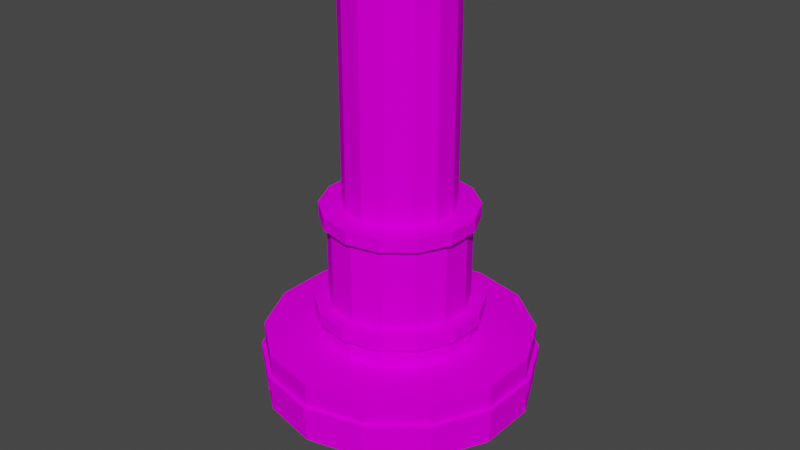 # Source: Press2.blend  (saved by Blender 3.3.6; exported with 4.5.12 LTS)
import bpy
from mathutils import Matrix  # noqa: F401  (used for matrix-valued properties, if any)

bpy.ops.wm.read_factory_settings(use_empty=True)
scene = bpy.context.scene
scene.name = 'Scene'

# ---- collections
col_collection = bpy.data.collections.new('Collection'); scene.collection.children.link(col_collection)

# ---- images (referenced by path relative to the original .blend; pixels are not part of the script)
import os
ASSET_DIR = os.environ.get("B2B_ASSET_DIR", "")  # directory of the original .blend (textures are referenced by path, not embedded)
HERE = os.path.dirname(os.path.abspath(__file__))  # packed textures are extracted next to this script under _unpacked/

def load_image(name, relpath, width, height, colorspace="sRGB"):
    """Load a texture the original file referenced (path relative to the .blend, or extracted next to this script)."""
    p = next((c for c in (os.path.join(HERE, relpath), os.path.join(ASSET_DIR, relpath)) if relpath and os.path.exists(c)), "")
    if p:
        img = bpy.data.images.load(p, check_existing=True)
        img.name = name
    else:  # same state as the original file: an image datablock whose file is absent (Cycles renders it pink)
        img = bpy.data.images.new(name, width, height)
        img.source = "FILE"
        img.filepath = "//" + (relpath or name)
    img.colorspace_settings.name = colorspace
    return img
img_png_002 = load_image('палитра.png.002', 'палитра.png', 1024, 1024, 'sRGB')

# ---- materials (node trees are filled in below, after node groups)
mat_default_002 = bpy.data.materials.new('Default.002')
mat_default_002.alpha_threshold = 0.0
mat_default_002.use_backface_culling = True
mat_default_002.use_transparent_shadow = False
mat_default_002.roughness = 0.5
mat_default_002.line_color = (0.0, 0.0, 0.0, 1.0)

# ---- material node trees
mat_default_002.use_nodes = True; mat_default_002.node_tree.nodes.clear()
_N = mat_default_002.node_tree.nodes; _L = mat_default_002.node_tree.links
n0 = _N.new('ShaderNodeOutputMaterial'); n0.name = 'Material Output'; n0.location = (300, 300)
n1 = _N.new('ShaderNodeBsdfPrincipled'); n1.name = 'Principled BSDF'; n1.location = (10, 300)
n1.distribution = 'GGX'
n1.subsurface_method = 'BURLEY'
n1.inputs[2].default_value = 1.0
n1.inputs[3].default_value = 1.45
n1.inputs[11].default_value = 1.01
n1.inputs[13].default_value = 0.0
n1.inputs[20].default_value = 0.0
n1.inputs[27].default_value = (0.0, 0.0, 0.0, 1.0)
n1.inputs[28].default_value = 1.0
n2 = _N.new('ShaderNodeTexImage'); n2.name = 'Image Texture'; n2.location = (-280, 280)
n2.image = img_png_002
n2.interpolation = 'Closest'
_L.new(n1.outputs[0], n0.inputs[0])
_L.new(n2.outputs[0], n1.inputs[0])
n0.is_active_output = True

# ---- world
world_world = bpy.data.worlds.new('World'); scene.world = world_world
world_world.use_nodes = True; world_world.node_tree.nodes.clear()
_N = world_world.node_tree.nodes; _L = world_world.node_tree.links
n0 = _N.new('ShaderNodeOutputWorld'); n0.name = 'World Output'; n0.location = (300, 300)
n1 = _N.new('ShaderNodeBackground'); n1.name = 'Background'; n1.location = (10, 300)
n1.inputs[0].default_value = (0.05088, 0.05088, 0.05088, 1.0)
_L.new(n1.outputs[0], n0.inputs[0])
n0.is_active_output = True
world_world.color = (0.05088, 0.05088, 0.05088)
world_world.use_sun_shadow = False
world_world.sun_shadow_jitter_overblur = 0.0

# ---- meshes
me_circle_002 = bpy.data.meshes.new('Circle.002')
me_circle_002.from_pydata([(-0.4393, 0.9172, 1.009), (-0.005376, 1.016, 1.009), (-0.7872, 0.6398, 1.009), (-0.9803, 0.2388, 1.009), (-0.9803, -0.2063, 1.009), (-0.7872, -0.6072, 1.009), (-0.4393, -0.8847, 1.009), (-0.005376, -0.9837, 1.009), (0.4285, -0.8847, 1.009), (0.7765, -0.6072, 1.009), (0.9696, -0.2063, 1.009), (0.9696, 0.2388, 1.009), (0.7765, 0.6398, 1.009), (0.4285, 0.9172, 1.009), (-0.4475, 0.9343, 1.009), (-0.005376, 1.035, 1.009), (-0.802, 0.6516, 1.009), (-0.9988, 0.243, 1.009), (-0.9988, -0.2105, 1.009), (-0.802, -0.6191, 1.009), (-0.4475, -0.9018, 1.009), (-0.005376, -1.003, 1.009), (0.4367, -0.9018, 1.009), (0.7913, -0.6191, 1.009), (0.988, -0.2105, 1.009), (0.988, 0.243, 1.009), (0.7913, 0.6516, 1.009), (0.4367, 0.9343, 1.009), (-0.4358, 0.91, 1.108), (-0.005376, 1.008, 1.108), (-0.7809, 0.6347, 1.108), (-0.9725, 0.237, 1.108), (-0.9725, -0.2045, 1.108), (-0.7809, -0.6022, 1.108), (-0.4358, -0.8774, 1.108), (-0.005376, -0.9757, 1.108), (0.425, -0.8774, 1.108), (0.7702, -0.6022, 1.108), (0.9617, -0.2045, 1.108), (0.9617, 0.237, 1.108), (0.7702, 0.6347, 1.108), (0.425, 0.91, 1.108), (-0.4475, 0.9343, 1.108), (-0.005376, 1.035, 1.108), (-0.802, 0.6516, 1.108), (-0.9988, 0.243, 1.108), (-0.9988, -0.2105, 1.108), (-0.802, -0.6191, 1.108), (-0.4475, -0.9018, 1.108), (-0.005376, -1.003, 1.108), (0.4367, -0.9018, 1.108), (0.7913, -0.6191, 1.108), (0.988, -0.2105, 1.108), (0.988, 0.243, 1.108), (0.7913, 0.6516, 1.108), (0.4367, 0.9343, 1.108), (-0.2469, 0.5178, 1.278), (-0.005376, 0.5729, 1.278), (-0.4406, 0.3634, 1.278), (-0.5481, 0.1401, 1.278), (-0.5481, -0.1076, 1.278), (-0.4406, -0.3308, 1.278), (-0.2469, -0.4853, 1.278), (-0.005376, -0.5404, 1.278), (0.2362, -0.4853, 1.278), (0.4299, -0.3308, 1.278), (0.5373, -0.1076, 1.278), (0.5373, 0.1401, 1.278), (0.4299, 0.3634, 1.278), (0.2362, 0.5178, 1.278), (-0.2469, 0.5178, 1.448), (-0.005376, 0.5729, 1.448), (-0.4406, 0.3634, 1.448), (-0.5481, 0.1401, 1.448), (-0.5481, -0.1076, 1.448), (-0.4406, -0.3308, 1.448), (-0.2469, -0.4853, 1.448), (-0.005376, -0.5404, 1.448), (0.2362, -0.4853, 1.448), (0.4299, -0.3308, 1.448), (0.5373, -0.1076, 1.448), (0.5373, 0.1401, 1.448), (0.4299, 0.3634, 1.448), (0.2362, 0.5178, 1.448), (-0.275, 0.5762, 1.448), (-0.005376, 0.6377, 1.448), (-0.4912, 0.4037, 1.448), (-0.6112, 0.1545, 1.448), (-0.6112, -0.122, 1.448), (-0.4912, -0.3712, 1.448), (-0.275, -0.5436, 1.448), (-0.005376, -0.6052, 1.448), (0.2642, -0.5436, 1.448), (0.4805, -0.3712, 1.448), (0.6005, -0.122, 1.448), (0.6005, 0.1545, 1.448), (0.4805, 0.4037, 1.448), (0.2642, 0.5762, 1.448), (-0.2274, 0.4773, 1.543), (-0.005376, 0.5279, 1.543), (-0.4054, 0.3353, 1.543), (-0.5042, 0.1301, 1.543), (-0.5042, -0.09759, 1.543), (-0.4054, -0.3027, 1.543), (-0.2274, -0.4447, 1.543), (-0.005376, -0.4954, 1.543), (0.2166, -0.4447, 1.543), (0.3947, -0.3027, 1.543), (0.4935, -0.09759, 1.543), (0.4935, 0.1301, 1.543), (0.3947, 0.3353, 1.543), (0.2166, 0.4773, 1.543), (-0.275, 0.5762, 1.543), (-0.005376, 0.6377, 1.543), (-0.4912, 0.4037, 1.543), (-0.6112, 0.1545, 1.543), (-0.6112, -0.122, 1.543), (-0.4912, -0.3712, 1.543), (-0.275, -0.5436, 1.543), (-0.005376, -0.6052, 1.543), (0.2642, -0.5436, 1.543), (0.4805, -0.3712, 1.543), (0.6005, -0.122, 1.543), (0.6005, 0.1545, 1.543), (0.4805, 0.4037, 1.543), (0.2642, 0.5762, 1.543), (-0.2274, 0.4773, 2.17), (-0.005376, 0.5279, 2.17), (-0.4054, 0.3353, 2.17), (-0.5042, 0.1301, 2.17), (-0.5042, -0.09759, 2.17), (-0.4054, -0.3027, 2.17), (-0.2274, -0.4447, 2.17), (-0.005376, -0.4954, 2.17), (0.2166, -0.4447, 2.17), (0.3947, -0.3027, 2.17), (0.4935, -0.09759, 2.17), (0.4935, 0.1301, 2.17), (0.3947, 0.3353, 2.17), (0.2166, 0.4773, 2.17), (-0.2509, 0.5261, 2.17), (-0.005376, 0.5821, 2.17), (-0.4477, 0.369, 2.17), (-0.557, 0.1422, 2.17), (-0.557, -0.1096, 2.17), (-0.4477, -0.3365, 2.17), (-0.2509, -0.4935, 2.17), (-0.005376, -0.5495, 2.17), (0.2401, -0.4935, 2.17), (0.437, -0.3365, 2.17), (0.5463, -0.1096, 2.17), (0.5463, 0.1422, 2.17), (0.437, 0.369, 2.17), (0.2401, 0.5261, 2.17), (-0.1801, 0.3792, 2.268), (-0.005376, 0.4191, 2.268), (-0.3203, 0.2674, 2.268), (-0.3981, 0.1059, 2.268), (-0.3981, -0.07336, 2.268), (-0.3203, -0.2349, 2.268), (-0.1801, -0.3466, 2.268), (-0.005376, -0.3865, 2.268), (0.1694, -0.3466, 2.268), (0.3095, -0.2349, 2.268), (0.3873, -0.07336, 2.268), (0.3873, 0.1059, 2.268), (0.3095, 0.2674, 2.268), (0.1694, 0.3792, 2.268), (-0.2509, 0.5261, 2.268), (-0.005376, 0.5821, 2.268), (-0.4477, 0.369, 2.268), (-0.557, 0.1422, 2.268), (-0.557, -0.1096, 2.268), (-0.4477, -0.3365, 2.268), (-0.2509, -0.4935, 2.268), (-0.005376, -0.5495, 2.268), (0.2401, -0.4935, 2.268), (0.437, -0.3365, 2.268), (0.5463, -0.1096, 2.268), (0.5463, 0.1422, 2.268), (0.437, 0.369, 2.268), (0.2401, 0.5261, 2.268), (-0.1801, 0.3792, 3.44), (-0.005377, 0.4191, 3.44), (-0.3203, 0.2674, 3.44), (-0.3981, 0.1059, 3.44), (-0.3981, -0.07336, 3.44), (-0.3203, -0.2349, 3.44), (-0.1801, -0.3466, 3.44), (-0.005377, -0.3865, 3.44), (0.1694, -0.3466, 3.44), (0.3095, -0.2349, 3.44), (0.3873, -0.07336, 3.44), (0.3873, 0.1059, 3.44), (0.3095, 0.2674, 3.44), (0.1694, 0.3792, 3.44), (-0.4393, 0.9172, 1.009), (-0.005376, 1.016, 1.009), (-0.7872, 0.6398, 1.009), (-0.9803, 0.2388, 1.009), (-0.9803, -0.2063, 1.009), (-0.7872, -0.6072, 1.009), (-0.4393, -0.8847, 1.009), (-0.005376, -0.9837, 1.009), (0.4285, -0.8847, 1.009), (0.7765, -0.6072, 1.009), (0.9696, -0.2063, 1.009), (0.9696, 0.2388, 1.009), (0.7765, 0.6398, 1.009), (0.4285, 0.9172, 1.009), (-0.4393, 0.9172, 0.833), (-0.005376, 1.016, 0.833), (-0.7872, 0.6398, 0.833), (-0.9803, 0.2388, 0.833), (-0.9803, -0.2063, 0.833), (-0.7872, -0.6072, 0.833), (-0.4393, -0.8847, 0.833), (-0.005376, -0.9837, 0.833), (0.4285, -0.8847, 0.833), (0.7765, -0.6072, 0.833), (0.9696, -0.2063, 0.833), (0.9696, 0.2388, 0.833), (0.7765, 0.6398, 0.833), (0.4285, 0.9172, 0.833), (-0.4393, 0.9172, 1.009), (-0.005376, 1.016, 1.009), (-0.7872, 0.6398, 1.009), (-0.9803, 0.2388, 1.009), (-0.9803, -0.2063, 1.009), (-0.7872, -0.6072, 1.009), (-0.4393, -0.8847, 1.009), (-0.005376, -0.9837, 1.009), (0.4285, -0.8847, 1.009), (0.7765, -0.6072, 1.009), (0.9696, -0.2063, 1.009), (0.9696, 0.2388, 1.009), (0.7765, 0.6398, 1.009), (0.4285, 0.9172, 1.009), (-0.1801, 0.3792, 4.002), (-0.005377, 0.4191, 4.002), (-0.3203, 0.2674, 4.002), (-0.3981, 0.1059, 4.002), (-0.3981, -0.07336, 4.002), (-0.3203, -0.2349, 4.002), (-0.1801, -0.3466, 4.002), (-0.005377, -0.3865, 4.002), (0.1694, -0.3466, 4.002), (0.3095, -0.2349, 4.002), (0.3873, -0.07336, 4.002), (0.3873, 0.1059, 4.002), (0.3095, 0.2674, 4.002), (0.1694, 0.3792, 4.002), (-0.4358, 0.91, 1.108), (-0.005376, 1.008, 1.108), (-0.7809, 0.6347, 1.108), (-0.9725, 0.237, 1.108), (-0.9725, -0.2045, 1.108), (-0.7809, -0.6022, 1.108), (-0.4358, -0.8774, 1.108), (-0.005376, -0.9757, 1.108), (0.425, -0.8774, 1.108), (0.7702, -0.6022, 1.108), (0.9617, -0.2045, 1.108), (0.9617, 0.237, 1.108), (0.7702, 0.6347, 1.108), (0.425, 0.91, 1.108), (-0.4358, 0.91, 1.278), (-0.005376, 1.008, 1.278), (-0.7809, 0.6347, 1.278), (-0.9725, 0.237, 1.278), (-0.9725, -0.2045, 1.278), (-0.7809, -0.6022, 1.278), (-0.4358, -0.8774, 1.278), (-0.005376, -0.9757, 1.278), (0.425, -0.8774, 1.278), (0.7702, -0.6022, 1.278), (0.9617, -0.2045, 1.278), (0.9617, 0.237, 1.278), (0.7702, 0.6347, 1.278), (0.425, 0.91, 1.278), (-0.2469, 0.5178, 1.278), (-0.005376, 0.5729, 1.278), (-0.4406, 0.3634, 1.278), (-0.5481, 0.1401, 1.278), (-0.5481, -0.1076, 1.278), (-0.4406, -0.3308, 1.278), (-0.2469, -0.4853, 1.278), (-0.005376, -0.5404, 1.278), (0.2362, -0.4853, 1.278), (0.4299, -0.3308, 1.278), (0.5373, -0.1076, 1.278), (0.5373, 0.1401, 1.278), (0.4299, 0.3634, 1.278), (0.2362, 0.5178, 1.278), (0.01922, 0.06733, 0.1812), (0.03894, 0.05161, 0.1812), (0.04988, 0.02888, 0.1812), (0.04988, 0.003657, 0.1812), (0.03894, -0.01907, 0.1812), (0.01922, -0.0348, 0.1812), (-0.005376, -0.04041, 0.1812), (-0.02997, -0.0348, 0.1812), (-0.04969, -0.01907, 0.1812), (-0.06063, 0.003657, 0.1812), (-0.06063, 0.02888, 0.1812), (-0.04969, 0.05161, 0.1812), (-0.005376, 0.07295, 0.1812), (-0.02997, 0.06733, 0.1812)], [], [(12, 13, 27, 26), (7, 6, 202, 203), (1, 13, 209, 197), (6, 5, 201, 202), (13, 12, 208, 209), (5, 4, 200, 201), (12, 11, 207, 208), (4, 3, 199, 200), (11, 10, 206, 207), (3, 2, 198, 199), (10, 9, 205, 206), (2, 0, 196, 198), (9, 8, 204, 205), (0, 1, 197, 196), (8, 7, 203, 204), (21, 22, 50, 49), (5, 6, 20, 19), (13, 1, 15, 27), (6, 7, 21, 20), (7, 8, 22, 21), (1, 0, 14, 15), (8, 9, 23, 22), (0, 2, 16, 14), (9, 10, 24, 23), (2, 3, 17, 16), (10, 11, 25, 24), (3, 4, 18, 17), (11, 12, 26, 25), (4, 5, 19, 18), (33, 34, 258, 257), (15, 14, 42, 43), (22, 23, 51, 50), (14, 16, 44, 42), (23, 24, 52, 51), (16, 17, 45, 44), (24, 25, 53, 52), (17, 18, 46, 45), (25, 26, 54, 53), (18, 19, 47, 46), (26, 27, 55, 54), (19, 20, 48, 47), (27, 15, 43, 55), (20, 21, 49, 48), (28, 29, 43, 42), (30, 28, 42, 44), (31, 30, 44, 45), (32, 31, 45, 46), (33, 32, 46, 47), (34, 33, 47, 48), (35, 34, 48, 49), (36, 35, 49, 50), (37, 36, 50, 51), (38, 37, 51, 52), (39, 38, 52, 53), (40, 39, 53, 54), (41, 40, 54, 55), (29, 41, 55, 43), (66, 67, 81, 80), (59, 58, 282, 283), (32, 33, 257, 256), (58, 56, 280, 282), (31, 32, 256, 255), (56, 57, 281, 280), (30, 31, 255, 254), (57, 69, 293, 281), (28, 30, 254, 252), (69, 68, 292, 293), (29, 28, 252, 253), (68, 67, 291, 292), (41, 29, 253, 265), (67, 66, 290, 291), (40, 41, 265, 264), (66, 65, 289, 290), (39, 40, 264, 263), (65, 64, 288, 289), (38, 39, 263, 262), (64, 63, 287, 288), (37, 38, 262, 261), (63, 62, 286, 287), (36, 37, 261, 260), (62, 61, 285, 286), (35, 36, 260, 259), (61, 60, 284, 285), (34, 35, 259, 258), (60, 59, 283, 284), (73, 74, 88, 87), (59, 60, 74, 73), (67, 68, 82, 81), (60, 61, 75, 74), (68, 69, 83, 82), (61, 62, 76, 75), (69, 57, 71, 83), (62, 63, 77, 76), (63, 64, 78, 77), (57, 56, 70, 71), (64, 65, 79, 78), (56, 58, 72, 70), (65, 66, 80, 79), (58, 59, 73, 72), (96, 97, 125, 124), (81, 82, 96, 95), (74, 75, 89, 88), (82, 83, 97, 96), (75, 76, 90, 89), (83, 71, 85, 97), (76, 77, 91, 90), (77, 78, 92, 91), (71, 70, 84, 85), (78, 79, 93, 92), (70, 72, 86, 84), (79, 80, 94, 93), (72, 73, 87, 86), (80, 81, 95, 94), (103, 104, 132, 131), (89, 90, 118, 117), (97, 85, 113, 125), (90, 91, 119, 118), (91, 92, 120, 119), (85, 84, 112, 113), (92, 93, 121, 120), (84, 86, 114, 112), (93, 94, 122, 121), (86, 87, 115, 114), (94, 95, 123, 122), (87, 88, 116, 115), (95, 96, 124, 123), (88, 89, 117, 116), (98, 99, 113, 112), (100, 98, 112, 114), (101, 100, 114, 115), (102, 101, 115, 116), (103, 102, 116, 117), (104, 103, 117, 118), (105, 104, 118, 119), (106, 105, 119, 120), (107, 106, 120, 121), (108, 107, 121, 122), (109, 108, 122, 123), (110, 109, 123, 124), (111, 110, 124, 125), (99, 111, 125, 113), (134, 135, 149, 148), (111, 99, 127, 139), (104, 105, 133, 132), (105, 106, 134, 133), (99, 98, 126, 127), (106, 107, 135, 134), (98, 100, 128, 126), (107, 108, 136, 135), (100, 101, 129, 128), (108, 109, 137, 136), (101, 102, 130, 129), (109, 110, 138, 137), (102, 103, 131, 130), (110, 111, 139, 138), (142, 143, 171, 170), (126, 128, 142, 140), (135, 136, 150, 149), (128, 129, 143, 142), (136, 137, 151, 150), (129, 130, 144, 143), (137, 138, 152, 151), (130, 131, 145, 144), (138, 139, 153, 152), (131, 132, 146, 145), (139, 127, 141, 153), (132, 133, 147, 146), (133, 134, 148, 147), (127, 126, 140, 141), (159, 160, 188, 187), (150, 151, 179, 178), (143, 144, 172, 171), (151, 152, 180, 179), (144, 145, 173, 172), (152, 153, 181, 180), (145, 146, 174, 173), (153, 141, 169, 181), (146, 147, 175, 174), (147, 148, 176, 175), (141, 140, 168, 169), (148, 149, 177, 176), (140, 142, 170, 168), (149, 150, 178, 177), (154, 155, 169, 168), (156, 154, 168, 170), (157, 156, 170, 171), (158, 157, 171, 172), (159, 158, 172, 173), (160, 159, 173, 174), (161, 160, 174, 175), (162, 161, 175, 176), (163, 162, 176, 177), (164, 163, 177, 178), (165, 164, 178, 179), (166, 165, 179, 180), (167, 166, 180, 181), (155, 167, 181, 169), (187, 188, 244, 243), (167, 155, 183, 195), (160, 161, 189, 188), (161, 162, 190, 189), (155, 154, 182, 183), (162, 163, 191, 190), (154, 156, 184, 182), (163, 164, 192, 191), (156, 157, 185, 184), (164, 165, 193, 192), (157, 158, 186, 185), (165, 166, 194, 193), (158, 159, 187, 186), (166, 167, 195, 194), (206, 205, 233, 234), (198, 196, 224, 226), (205, 204, 232, 233), (196, 197, 225, 224), (204, 203, 231, 232), (203, 202, 230, 231), (197, 209, 237, 225), (202, 201, 229, 230), (209, 208, 236, 237), (201, 200, 228, 229), (208, 207, 235, 236), (200, 199, 227, 228), (207, 206, 234, 235), (199, 198, 226, 227), (215, 216, 230, 229), (223, 211, 225, 237), (216, 217, 231, 230), (217, 218, 232, 231), (211, 210, 224, 225), (218, 219, 233, 232), (210, 212, 226, 224), (219, 220, 234, 233), (212, 213, 227, 226), (220, 221, 235, 234), (213, 214, 228, 227), (221, 222, 236, 235), (214, 215, 229, 228), (222, 223, 237, 236), (238, 240, 241, 242, 243, 244, 245, 246, 247, 248, 249, 250, 251, 239), (195, 183, 239, 251), (188, 189, 245, 244), (189, 190, 246, 245), (183, 182, 238, 239), (190, 191, 247, 246), (182, 184, 240, 238), (191, 192, 248, 247), (184, 185, 241, 240), (192, 193, 249, 248), (185, 186, 242, 241), (193, 194, 250, 249), (186, 187, 243, 242), (194, 195, 251, 250), (223, 222, 295, 294), (216, 215, 302, 301), (211, 223, 294, 306), (217, 216, 301, 300), (218, 217, 300, 299), (210, 211, 306, 307), (219, 218, 299, 298), (263, 264, 278, 277), (256, 257, 271, 270), (264, 265, 279, 278), (257, 258, 272, 271), (265, 253, 267, 279), (258, 259, 273, 272), (259, 260, 274, 273), (253, 252, 266, 267), (260, 261, 275, 274), (252, 254, 268, 266), (261, 262, 276, 275), (254, 255, 269, 268), (262, 263, 277, 276), (255, 256, 270, 269), (280, 281, 267, 266), (282, 280, 266, 268), (283, 282, 268, 269), (284, 283, 269, 270), (285, 284, 270, 271), (286, 285, 271, 272), (287, 286, 272, 273), (288, 287, 273, 274), (289, 288, 274, 275), (290, 289, 275, 276), (291, 290, 276, 277), (292, 291, 277, 278), (293, 292, 278, 279), (281, 293, 279, 267), (214, 213, 304, 303), (215, 214, 303, 302), (307, 306, 294, 295, 296, 297, 298, 299, 300, 301, 302, 303, 304, 305), (222, 221, 296, 295), (220, 219, 298, 297), (221, 220, 297, 296), (213, 212, 305, 304), (212, 210, 307, 305)])
_uv = me_circle_002.uv_layers.new(name='UVMap')
_uv.uv.foreach_set('vector', [0.2231, 0.931, 0.2231, 0.931, 0.2231, 0.931, 0.2231, 0.931, 0.0, 0.0, 0.0, 0.0, 0.0, 0.0, 0.0, 0.0, 0.0, 0.0, 0.0, 0.0, 0.0, 0.0, 0.0, 0.0, 0.0, 0.0, 0.0, 0.0, 0.0, 0.0, 0.0, 0.0, 0.0, 0.0, 0.0, 0.0, 0.0, 0.0, 0.0, 0.0, 0.0, 0.0, 0.0, 0.0, 0.0, 0.0, 0.0, 0.0, 0.03937, 0.9056, 0.03937, 0.9056, 0.03937, 0.9056, 0.03937, 0.9056, 0.0, 0.0, 0.0, 0.0, 0.0, 0.0, 0.0, 0.0, 0.03937, 0.9056, 0.03937, 0.9056, 0.03937, 0.9056, 0.03937, 0.9056, 0.0, 0.0, 0.0, 0.0, 0.0, 0.0, 0.0, 0.0, 0.03937, 0.9056, 0.03937, 0.9056, 0.03937, 0.9056, 0.03937, 0.9056, 0.0, 0.0, 0.0, 0.0, 0.0, 0.0, 0.0, 0.0, 0.03937, 0.9056, 0.03937, 0.9056, 0.03937, 0.9056, 0.03937, 0.9056, 0.0, 0.0, 0.0, 0.0, 0.0, 0.0, 0.0, 0.0, 0.03937, 0.9056, 0.03937, 0.9056, 0.03937, 0.9056, 0.03937, 0.9056, 0.2231, 0.931, 0.2231, 0.931, 0.2231, 0.931, 0.2231, 0.931, 0.2231, 0.931, 0.2231, 0.931, 0.2231, 0.931, 0.2231, 0.931, 0.2231, 0.931, 0.2231, 0.931, 0.2231, 0.931, 0.2231, 0.931, 0.2231, 0.931, 0.2231, 0.931, 0.2231, 0.931, 0.2231, 0.931, 0.2231, 0.931, 0.2231, 0.931, 0.2231, 0.931, 0.2231, 0.931, 0.2231, 0.931, 0.2231, 0.931, 0.2231, 0.931, 0.2231, 0.931, 0.2231, 0.931, 0.2231, 0.931, 0.2231, 0.931, 0.2231, 0.931, 0.2231, 0.931, 0.2231, 0.931, 0.2231, 0.931, 0.2231, 0.931, 0.2231, 0.931, 0.2231, 0.931, 0.2231, 0.931, 0.2231, 0.931, 0.2231, 0.931, 0.2231, 0.931, 0.2231, 0.931, 0.2231, 0.931, 0.2231, 0.931, 0.2231, 0.931, 0.2231, 0.931, 0.2231, 0.931, 0.2231, 0.931, 0.2231, 0.931, 0.2231, 0.931, 0.2231, 0.931, 0.2231, 0.931, 0.2231, 0.931, 0.2231, 0.931, 0.2231, 0.931, 0.2231, 0.931, 0.2231, 0.931, 0.2231, 0.931, 0.2231, 0.931, 0.2231, 0.931, 0.2231, 0.931, 0.2231, 0.931, 0.2231, 0.931, 0.2231, 0.931, 0.2231, 0.931, 0.2231, 0.931, 0.2231, 0.931, 0.2231, 0.931, 0.2231, 0.931, 0.2231, 0.931, 0.2231, 0.931, 0.2231, 0.931, 0.2231, 0.931, 0.2231, 0.931, 0.2231, 0.931, 0.2231, 0.931, 0.2231, 0.931, 0.2231, 0.931, 0.2231, 0.931, 0.2231, 0.931, 0.2231, 0.931, 0.2231, 0.931, 0.2231, 0.931, 0.2231, 0.931, 0.2231, 0.931, 0.2231, 0.931, 0.2231, 0.931, 0.2231, 0.931, 0.2231, 0.931, 0.2231, 0.931, 0.2231, 0.931, 0.2231, 0.931, 0.2231, 0.931, 0.2231, 0.931, 0.2231, 0.931, 0.2231, 0.931, 0.2231, 0.931, 0.2231, 0.931, 0.2231, 0.931, 0.2231, 0.931, 0.2231, 0.931, 0.2231, 0.931, 0.2231, 0.931, 0.2231, 0.931, 0.2231, 0.931, 0.2231, 0.931, 0.2231, 0.931, 0.2231, 0.931, 0.2231, 0.931, 0.2231, 0.931, 0.2231, 0.931, 0.2231, 0.931, 0.2231, 0.931, 0.2231, 0.931, 0.2231, 0.931, 0.2231, 0.931, 0.2231, 0.931, 0.2231, 0.931, 0.2231, 0.931, 0.2231, 0.931, 0.2231, 0.931, 0.2231, 0.931, 0.2231, 0.931, 0.2231, 0.931, 0.2231, 0.931, 0.2231, 0.931, 0.2231, 0.931, 0.2231, 0.931, 0.2231, 0.931, 0.2231, 0.931, 0.2231, 0.931, 0.2231, 0.931, 0.2231, 0.931, 0.2231, 0.931, 0.2231, 0.931, 0.2231, 0.931, 0.2231, 0.931, 0.2231, 0.931, 0.2231, 0.931, 0.2231, 0.931, 0.2231, 0.931, 0.2231, 0.931, 0.2231, 0.931, 0.2231, 0.931, 0.2231, 0.931, 0.2231, 0.931, 0.2231, 0.931, 0.2231, 0.931, 0.2231, 0.931, 0.2231, 0.931, 0.2231, 0.931, 0.2231, 0.931, 0.2231, 0.931, 0.2231, 0.931, 0.2231, 0.931, 0.2231, 0.931, 0.2231, 0.931, 0.2231, 0.931, 0.2231, 0.931, 0.2231, 0.931, 0.2231, 0.931, 0.2231, 0.931, 0.2231, 0.931, 0.2231, 0.931, 0.2231, 0.931, 0.2231, 0.931, 0.2231, 0.931, 0.2231, 0.931, 0.2231, 0.931, 0.2231, 0.931, 0.2231, 0.931, 0.07875, 0.9548, 0.07875, 0.9548, 0.07875, 0.9548, 0.07875, 0.9548, 0.07875, 0.9548, 0.07875, 0.9548, 0.07875, 0.9548, 0.07875, 0.9548, 0.2231, 0.931, 0.2231, 0.931, 0.2231, 0.931, 0.2231, 0.931, 0.07875, 0.9548, 0.07875, 0.9548, 0.07875, 0.9548, 0.07875, 0.9548, 0.2231, 0.931, 0.2231, 0.931, 0.2231, 0.931, 0.2231, 0.931, 0.07875, 0.9548, 0.07875, 0.9548, 0.07875, 0.9548, 0.07875, 0.9548, 0.2231, 0.931, 0.2231, 0.931, 0.2231, 0.931, 0.2231, 0.931, 0.07875, 0.9548, 0.07875, 0.9548, 0.07875, 0.9548, 0.07875, 0.9548, 0.2231, 0.931, 0.2231, 0.931, 0.2231, 0.931, 0.2231, 0.931, 0.07875, 0.9548, 0.07875, 0.9548, 0.07875, 0.9548, 0.07875, 0.9548, 0.2231, 0.931, 0.2231, 0.931, 0.2231, 0.931, 0.2231, 0.931, 0.07875, 0.9548, 0.07875, 0.9548, 0.07875, 0.9548, 0.07875, 0.9548, 0.2231, 0.931, 0.2231, 0.931, 0.2231, 0.931, 0.2231, 0.931, 0.07875, 0.9548, 0.07875, 0.9548, 0.07875, 0.9548, 0.07875, 0.9548, 0.2231, 0.931, 0.2231, 0.931, 0.2231, 0.931, 0.2231, 0.931, 0.07875, 0.9548, 0.07875, 0.9548, 0.07875, 0.9548, 0.07875, 0.9548, 0.2231, 0.931, 0.2231, 0.931, 0.2231, 0.931, 0.2231, 0.931, 0.07875, 0.9548, 0.07875, 0.9548, 0.07875, 0.9548, 0.07875, 0.9548, 0.2231, 0.931, 0.2231, 0.931, 0.2231, 0.931, 0.2231, 0.931, 0.07875, 0.9548, 0.07875, 0.9548, 0.07875, 0.9548, 0.07875, 0.9548, 0.2231, 0.931, 0.2231, 0.931, 0.2231, 0.931, 0.2231, 0.931, 0.07875, 0.9548, 0.07875, 0.9548, 0.07875, 0.9548, 0.07875, 0.9548, 0.2231, 0.931, 0.2231, 0.931, 0.2231, 0.931, 0.2231, 0.931, 0.07875, 0.9548, 0.07875, 0.9548, 0.07875, 0.9548, 0.07875, 0.9548, 0.2231, 0.931, 0.2231, 0.931, 0.2231, 0.931, 0.2231, 0.931, 0.07875, 0.9548, 0.07875, 0.9548, 0.07875, 0.9548, 0.07875, 0.9548, 0.2231, 0.931, 0.2231, 0.931, 0.2231, 0.931, 0.2231, 0.931, 0.07875, 0.9548, 0.07875, 0.9548, 0.07875, 0.9548, 0.07875, 0.9548, 0.0, 0.0, 0.0, 0.0, 0.0, 0.0, 0.0, 0.0, 0.07875, 0.9548, 0.07875, 0.9548, 0.07875, 0.9548, 0.07875, 0.9548, 0.07875, 0.9548, 0.07875, 0.9548, 0.07875, 0.9548, 0.07875, 0.9548, 0.07875, 0.9548, 0.07875, 0.9548, 0.07875, 0.9548, 0.07875, 0.9548, 0.07875, 0.9548, 0.07875, 0.9548, 0.07875, 0.9548, 0.07875, 0.9548, 0.07875, 0.9548, 0.07875, 0.9548, 0.07875, 0.9548, 0.07875, 0.9548, 0.07875, 0.9548, 0.07875, 0.9548, 0.07875, 0.9548, 0.07875, 0.9548, 0.07875, 0.9548, 0.07875, 0.9548, 0.07875, 0.9548, 0.07875, 0.9548, 0.07875, 0.9548, 0.07875, 0.9548, 0.07875, 0.9548, 0.07875, 0.9548, 0.07875, 0.9548, 0.07875, 0.9548, 0.07875, 0.9548, 0.07875, 0.9548, 0.07875, 0.9548, 0.07875, 0.9548, 0.07875, 0.9548, 0.07875, 0.9548, 0.07875, 0.9548, 0.07875, 0.9548, 0.07875, 0.9548, 0.07875, 0.9548, 0.07875, 0.9548, 0.07875, 0.9548, 0.07875, 0.9548, 0.07875, 0.9548, 0.07875, 0.9548, 0.07875, 0.9548, 0.07875, 0.9548, 0.07875, 0.9548, 0.08859, 0.94, 0.08859, 0.94, 0.08859, 0.94, 0.08859, 0.94, 0.0, 0.0, 0.0, 0.0, 0.0, 0.0, 0.0, 0.0, 0.0, 0.0, 0.0, 0.0, 0.0, 0.0, 0.0, 0.0, 0.0, 0.0, 0.0, 0.0, 0.0, 0.0, 0.0, 0.0, 0.0, 0.0, 0.0, 0.0, 0.0, 0.0, 0.0, 0.0, 0.0, 0.0, 0.0, 0.0, 0.0, 0.0, 0.0, 0.0, 0.0, 0.0, 0.0, 0.0, 0.0, 0.0, 0.0, 0.0, 0.0, 0.0, 0.0, 0.0, 0.0, 0.0, 0.0, 0.0, 0.0, 0.0, 0.0, 0.0, 0.0, 0.0, 0.0, 0.0, 0.0, 0.0, 0.0, 0.0, 0.0, 0.0, 0.0, 0.0, 0.0, 0.0, 0.0, 0.0, 0.0, 0.0, 0.0, 0.0, 0.0, 0.0, 0.0, 0.0, 0.0, 0.0, 0.0, 0.0, 0.0, 0.0, 0.0, 0.0, 0.0, 0.0, 0.0, 0.0, 0.0, 0.0, 0.0, 0.0, 0.0, 0.0, 0.0, 0.0, 0.1969, 0.9203, 0.1969, 0.9203, 0.1969, 0.9203, 0.1969, 0.9203, 0.08859, 0.94, 0.08859, 0.94, 0.08859, 0.94, 0.08859, 0.94, 0.08859, 0.94, 0.08859, 0.94, 0.08859, 0.94, 0.08859, 0.94, 0.08859, 0.94, 0.08859, 0.94, 0.08859, 0.94, 0.08859, 0.94, 0.08859, 0.94, 0.08859, 0.94, 0.08859, 0.94, 0.08859, 0.94, 0.08859, 0.94, 0.08859, 0.94, 0.08859, 0.94, 0.08859, 0.94, 0.08859, 0.94, 0.08859, 0.94, 0.08859, 0.94, 0.08859, 0.94, 0.08859, 0.94, 0.08859, 0.94, 0.08859, 0.94, 0.08859, 0.94, 0.08859, 0.94, 0.08859, 0.94, 0.08859, 0.94, 0.08859, 0.94, 0.08859, 0.94, 0.08859, 0.94, 0.08859, 0.94, 0.08859, 0.94, 0.08859, 0.94, 0.08859, 0.94, 0.08859, 0.94, 0.08859, 0.94, 0.08859, 0.94, 0.08859, 0.94, 0.08859, 0.94, 0.08859, 0.94, 0.08859, 0.94, 0.08859, 0.94, 0.08859, 0.94, 0.08859, 0.94, 0.08859, 0.94, 0.08859, 0.94, 0.08859, 0.94, 0.08859, 0.94, 0.08859, 0.94, 0.08859, 0.94, 0.08859, 0.94, 0.08859, 0.94, 0.08859, 0.94, 0.08859, 0.94, 0.08859, 0.94, 0.08859, 0.94, 0.08859, 0.94, 0.08859, 0.94, 0.08859, 0.94, 0.08859, 0.94, 0.08859, 0.94, 0.08859, 0.94, 0.08859, 0.94, 0.08859, 0.94, 0.08859, 0.94, 0.08859, 0.94, 0.08859, 0.94, 0.08859, 0.94, 0.08859, 0.94, 0.08859, 0.94, 0.08859, 0.94, 0.08859, 0.94, 0.08859, 0.94, 0.08859, 0.94, 0.08859, 0.94, 0.08859, 0.94, 0.08859, 0.94, 0.08859, 0.94, 0.08859, 0.94, 0.08859, 0.94, 0.08859, 0.94, 0.08859, 0.94, 0.08859, 0.94, 0.08859, 0.94, 0.08859, 0.94, 0.08859, 0.94, 0.08859, 0.94, 0.08859, 0.94, 0.08859, 0.94, 0.08859, 0.94, 0.08859, 0.94, 0.08859, 0.94, 0.08859, 0.94, 0.08859, 0.94, 0.08859, 0.94, 0.08859, 0.94, 0.08859, 0.94, 0.08859, 0.94, 0.08859, 0.94, 0.08859, 0.94, 0.08859, 0.94, 0.08859, 0.94, 0.08859, 0.94, 0.08859, 0.94, 0.04429, 0.9646, 0.04429, 0.9646, 0.04429, 0.9646, 0.04429, 0.9646, 0.1969, 0.9203, 0.1969, 0.9203, 0.1969, 0.9203, 0.1969, 0.9203, 0.0, 0.0, 0.0, 0.0, 0.0, 0.0, 0.0, 0.0, 0.1969, 0.9203, 0.1969, 0.9203, 0.1969, 0.9203, 0.1969, 0.9203, 0.0, 0.0, 0.0, 0.0, 0.0, 0.0, 0.0, 0.0, 0.0, 0.0, 0.0, 0.0, 0.0, 0.0, 0.0, 0.0, 0.1969, 0.9203, 0.1969, 0.9203, 0.1969, 0.9203, 0.1969, 0.9203, 0.1969, 0.9203, 0.1969, 0.9203, 0.1969, 0.9203, 0.1969, 0.9203, 0.0, 0.0, 0.0, 0.0, 0.0, 0.0, 0.0, 0.0, 0.0, 0.0, 0.0, 0.0, 0.0, 0.0, 0.0, 0.0, 0.1969, 0.9203, 0.1969, 0.9203, 0.1969, 0.9203, 0.1969, 0.9203, 0.1969, 0.9203, 0.1969, 0.9203, 0.1969, 0.9203, 0.1969, 0.9203, 0.0, 0.0, 0.0, 0.0, 0.0, 0.0, 0.0, 0.0, 0.0, 0.0, 0.0, 0.0, 0.0, 0.0, 0.0, 0.0, 0.04429, 0.9646, 0.04429, 0.9646, 0.04429, 0.9646, 0.04429, 0.9646, 0.0, 0.0, 0.0, 0.0, 0.0, 0.0, 0.0, 0.0, 0.04429, 0.9646, 0.04429, 0.9646, 0.04429, 0.9646, 0.04429, 0.9646, 0.0, 0.0, 0.0, 0.0, 0.0, 0.0, 0.0, 0.0, 0.04429, 0.9646, 0.04429, 0.9646, 0.04429, 0.9646, 0.04429, 0.9646, 0.0, 0.0, 0.0, 0.0, 0.0, 0.0, 0.0, 0.0, 0.04429, 0.9646, 0.04429, 0.9646, 0.04429, 0.9646, 0.04429, 0.9646, 0.0, 0.0, 0.0, 0.0, 0.0, 0.0, 0.0, 0.0, 0.04429, 0.9646, 0.04429, 0.9646, 0.04429, 0.9646, 0.04429, 0.9646, 0.0, 0.0, 0.0, 0.0, 0.0, 0.0, 0.0, 0.0, 0.0, 0.0, 0.0, 0.0, 0.0, 0.0, 0.0, 0.0, 0.0, 0.0, 0.0, 0.0, 0.0, 0.0, 0.0, 0.0, 0.0, 0.0, 0.0, 0.0, 0.0, 0.0, 0.0, 0.0, 0.0, 0.0, 0.0, 0.0, 0.0, 0.0, 0.0, 0.0, 0.04429, 0.9646, 0.04429, 0.9646, 0.04429, 0.9646, 0.04429, 0.9646, 0.04429, 0.9646, 0.04429, 0.9646, 0.04429, 0.9646, 0.04429, 0.9646, 0.04429, 0.9646, 0.04429, 0.9646, 0.04429, 0.9646, 0.04429, 0.9646, 0.04429, 0.9646, 0.04429, 0.9646, 0.04429, 0.9646, 0.04429, 0.9646, 0.04429, 0.9646, 0.04429, 0.9646, 0.04429, 0.9646, 0.04429, 0.9646, 0.04429, 0.9646, 0.04429, 0.9646, 0.04429, 0.9646, 0.04429, 0.9646, 0.04429, 0.9646, 0.04429, 0.9646, 0.04429, 0.9646, 0.04429, 0.9646, 0.04429, 0.9646, 0.04429, 0.9646, 0.04429, 0.9646, 0.04429, 0.9646, 0.04429, 0.9646, 0.04429, 0.9646, 0.04429, 0.9646, 0.04429, 0.9646, 0.04429, 0.9646, 0.04429, 0.9646, 0.04429, 0.9646, 0.04429, 0.9646, 0.04429, 0.9646, 0.04429, 0.9646, 0.04429, 0.9646, 0.04429, 0.9646, 0.04429, 0.9646, 0.04429, 0.9646, 0.04429, 0.9646, 0.04429, 0.9646, 0.04429, 0.9646, 0.04429, 0.9646, 0.04429, 0.9646, 0.04429, 0.9646, 0.04429, 0.9646, 0.04429, 0.9646, 0.04429, 0.9646, 0.04429, 0.9646, 0.04429, 0.9646, 0.04429, 0.9646, 0.04429, 0.9646, 0.04429, 0.9646, 0.04429, 0.9646, 0.04429, 0.9646, 0.04429, 0.9646, 0.04429, 0.9646, 0.04429, 0.9646, 0.04429, 0.9646, 0.04429, 0.9646, 0.04429, 0.9646, 0.04429, 0.9646, 0.04429, 0.9646, 0.04429, 0.9646, 0.04429, 0.9646, 0.04429, 0.9646, 0.04429, 0.9646, 0.04429, 0.9646, 0.04429, 0.9646, 0.04429, 0.9646, 0.04429, 0.9646, 0.04429, 0.9646, 0.04429, 0.9646, 0.04429, 0.9646, 0.04429, 0.9646, 0.04429, 0.9646, 0.04429, 0.9646, 0.04429, 0.9646, 0.04429, 0.9646, 0.04429, 0.9646, 0.04429, 0.9646, 0.04429, 0.9646, 0.04429, 0.9646, 0.04429, 0.9646, 0.04429, 0.9646, 0.04429, 0.9646, 0.04429, 0.9646, 0.04429, 0.9646, 0.04429, 0.9646, 0.04429, 0.9646, 0.04429, 0.9646, 0.04429, 0.9646, 0.04429, 0.9646, 0.04429, 0.9646, 0.04429, 0.9646, 0.04429, 0.9646, 0.04429, 0.9646, 0.04429, 0.9646, 0.04429, 0.9646, 0.04429, 0.9646, 0.04429, 0.9646, 0.04429, 0.9646, 0.04429, 0.9646, 0.04429, 0.9646, 0.04429, 0.9646, 0.04429, 0.9646, 0.04429, 0.9646, 0.04429, 0.9646, 0.04429, 0.9646, 0.04429, 0.9646, 0.04429, 0.9646, 0.04429, 0.9646, 0.04429, 0.9646, 0.04429, 0.9646, 0.04429, 0.9646, 0.04429, 0.9646, 0.04429, 0.9646, 0.04429, 0.9646, 0.04429, 0.9646, 0.04429, 0.9646, 0.04429, 0.9646, 0.04429, 0.9646, 0.04429, 0.9646, 0.04429, 0.9646, 0.04429, 0.9646, 0.04429, 0.9646, 0.04429, 0.9646, 0.04429, 0.9646, 0.04429, 0.9646, 0.04429, 0.9646, 0.04429, 0.9646, 0.04429, 0.9646, 0.04429, 0.9646, 0.04429, 0.9646, 0.04429, 0.9646, 0.04429, 0.9646, 0.04429, 0.9646, 0.04429, 0.9646, 0.04429, 0.9646, 0.04429, 0.9646, 0.04429, 0.9646, 0.04429, 0.9646, 0.04429, 0.9646, 0.04429, 0.9646, 0.04429, 0.9646, 0.04429, 0.9646, 0.04429, 0.9646, 0.04429, 0.9646, 0.04429, 0.9646, 0.04429, 0.9646, 0.04429, 0.9646, 0.04429, 0.9646, 0.04429, 0.9646, 0.04429, 0.9646, 0.04429, 0.9646, 0.04429, 0.9646, 0.04429, 0.9646, 0.04429, 0.9646, 0.04429, 0.9646, 0.04429, 0.9646, 0.04429, 0.9646, 0.03937, 0.9056, 0.03937, 0.9056, 0.03937, 0.9056, 0.03937, 0.9056, 0.0, 0.0, 0.0, 0.0, 0.0, 0.0, 0.0, 0.0, 0.03937, 0.9056, 0.03937, 0.9056, 0.03937, 0.9056, 0.03937, 0.9056, 0.0, 0.0, 0.0, 0.0, 0.0, 0.0, 0.0, 0.0, 0.03937, 0.9056, 0.03937, 0.9056, 0.03937, 0.9056, 0.03937, 0.9056, 0.0, 0.0, 0.0, 0.0, 0.0, 0.0, 0.0, 0.0, 0.0, 0.0, 0.0, 0.0, 0.0, 0.0, 0.0, 0.0, 0.0, 0.0, 0.0, 0.0, 0.0, 0.0, 0.0, 0.0, 0.0, 0.0, 0.0, 0.0, 0.0, 0.0, 0.0, 0.0, 0.0, 0.0, 0.0, 0.0, 0.0, 0.0, 0.0, 0.0, 0.03937, 0.9056, 0.03937, 0.9056, 0.03937, 0.9056, 0.03937, 0.9056, 0.0, 0.0, 0.0, 0.0, 0.0, 0.0, 0.0, 0.0, 0.03937, 0.9056, 0.03937, 0.9056, 0.03937, 0.9056, 0.03937, 0.9056, 0.0, 0.0, 0.0, 0.0, 0.0, 0.0, 0.0, 0.0, 0.03937, 0.9056, 0.03937, 0.9056, 0.03937, 0.9056, 0.03937, 0.9056, 0.03937, 0.9056, 0.03937, 0.9056, 0.03937, 0.9056, 0.03937, 0.9056, 0.03937, 0.9056, 0.03937, 0.9056, 0.03937, 0.9056, 0.03937, 0.9056, 0.03937, 0.9056, 0.03937, 0.9056, 0.03937, 0.9056, 0.03937, 0.9056, 0.03937, 0.9056, 0.03937, 0.9056, 0.03937, 0.9056, 0.03937, 0.9056, 0.03937, 0.9056, 0.03937, 0.9056, 0.03937, 0.9056, 0.03937, 0.9056, 0.03937, 0.9056, 0.03937, 0.9056, 0.03937, 0.9056, 0.03937, 0.9056, 0.03937, 0.9056, 0.03937, 0.9056, 0.03937, 0.9056, 0.03937, 0.9056, 0.03937, 0.9056, 0.03937, 0.9056, 0.03937, 0.9056, 0.03937, 0.9056, 0.03937, 0.9056, 0.03937, 0.9056, 0.03937, 0.9056, 0.03937, 0.9056, 0.03937, 0.9056, 0.03937, 0.9056, 0.03937, 0.9056, 0.03937, 0.9056, 0.03937, 0.9056, 0.03937, 0.9056, 0.03937, 0.9056, 0.03937, 0.9056, 0.03937, 0.9056, 0.03937, 0.9056, 0.03937, 0.9056, 0.03937, 0.9056, 0.03937, 0.9056, 0.03937, 0.9056, 0.03937, 0.9056, 0.03937, 0.9056, 0.04429, 0.9646, 0.04429, 0.9646, 0.04429, 0.9646, 0.04429, 0.9646, 0.04429, 0.9646, 0.04429, 0.9646, 0.04429, 0.9646, 0.04429, 0.9646, 0.04429, 0.9646, 0.04429, 0.9646, 0.04429, 0.9646, 0.04429, 0.9646, 0.04429, 0.9646, 0.04429, 0.9646, 0.04429, 0.9646, 0.04429, 0.9646, 0.04429, 0.9646, 0.04429, 0.9646, 0.04429, 0.9646, 0.04429, 0.9646, 0.04429, 0.9646, 0.04429, 0.9646, 0.04429, 0.9646, 0.04429, 0.9646, 0.04429, 0.9646, 0.04429, 0.9646, 0.04429, 0.9646, 0.04429, 0.9646, 0.04429, 0.9646, 0.04429, 0.9646, 0.04429, 0.9646, 0.04429, 0.9646, 0.04429, 0.9646, 0.04429, 0.9646, 0.04429, 0.9646, 0.04429, 0.9646, 0.04429, 0.9646, 0.04429, 0.9646, 0.04429, 0.9646, 0.04429, 0.9646, 0.04429, 0.9646, 0.04429, 0.9646, 0.04429, 0.9646, 0.04429, 0.9646, 0.04429, 0.9646, 0.04429, 0.9646, 0.04429, 0.9646, 0.04429, 0.9646, 0.04429, 0.9646, 0.04429, 0.9646, 0.04429, 0.9646, 0.04429, 0.9646, 0.04429, 0.9646, 0.04429, 0.9646, 0.04429, 0.9646, 0.04429, 0.9646, 0.04429, 0.9646, 0.04429, 0.9646, 0.04429, 0.9646, 0.04429, 0.9646, 0.04429, 0.9646, 0.04429, 0.9646, 0.04429, 0.9646, 0.04429, 0.9646, 0.04429, 0.9646, 0.04429, 0.9646, 0.03937, 0.9056, 0.03937, 0.9056, 0.03937, 0.9056, 0.03937, 0.9056, 0.03937, 0.9056, 0.03937, 0.9056, 0.03937, 0.9056, 0.03937, 0.9056, 0.03937, 0.9056, 0.03937, 0.9056, 0.03937, 0.9056, 0.03937, 0.9056, 0.03937, 0.9056, 0.03937, 0.9056, 0.03937, 0.9056, 0.03937, 0.9056, 0.03937, 0.9056, 0.03937, 0.9056, 0.03937, 0.9056, 0.03937, 0.9056, 0.03937, 0.9056, 0.03937, 0.9056, 0.03937, 0.9056, 0.03937, 0.9056, 0.03937, 0.9056, 0.03937, 0.9056, 0.03937, 0.9056, 0.03937, 0.9056, 0.288, 0.9232, 0.288, 0.9232, 0.288, 0.9232, 0.288, 0.9232, 0.288, 0.9232, 0.288, 0.9232, 0.288, 0.9232, 0.288, 0.9232, 0.288, 0.9232, 0.288, 0.9232, 0.288, 0.9232, 0.288, 0.9232, 0.288, 0.9232, 0.288, 0.9232, 0.288, 0.9232, 0.288, 0.9232, 0.288, 0.9232, 0.288, 0.9232, 0.288, 0.9232, 0.288, 0.9232, 0.288, 0.9232, 0.288, 0.9232, 0.288, 0.9232, 0.288, 0.9232, 0.288, 0.9232, 0.288, 0.9232, 0.288, 0.9232, 0.288, 0.9232, 0.288, 0.9232, 0.288, 0.9232, 0.288, 0.9232, 0.288, 0.9232, 0.288, 0.9232, 0.288, 0.9232, 0.288, 0.9232, 0.288, 0.9232, 0.288, 0.9232, 0.288, 0.9232, 0.288, 0.9232, 0.288, 0.9232, 0.288, 0.9232, 0.288, 0.9232, 0.288, 0.9232, 0.288, 0.9232, 0.288, 0.9232, 0.288, 0.9232, 0.288, 0.9232, 0.288, 0.9232, 0.288, 0.9232, 0.288, 0.9232, 0.288, 0.9232, 0.288, 0.9232, 0.288, 0.9232, 0.288, 0.9232, 0.288, 0.9232, 0.288, 0.9232, 0.2841, 0.9467, 0.2841, 0.9467, 0.2841, 0.9467, 0.2841, 0.9467, 0.1942, 0.931, 0.1942, 0.931, 0.1942, 0.931, 0.1942, 0.931, 0.3387, 0.9076, 0.3387, 0.9076, 0.3387, 0.9076, 0.3387, 0.9076, 0.3387, 0.9076, 0.3387, 0.9076, 0.3387, 0.9076, 0.3387, 0.9076, 0.3387, 0.9076, 0.3387, 0.9076, 0.3387, 0.9076, 0.3387, 0.9076, 0.1942, 0.931, 0.1942, 0.931, 0.1942, 0.931, 0.1942, 0.931, 0.2919, 0.9154, 0.2919, 0.9154, 0.2919, 0.9154, 0.2919, 0.9154, 0.2919, 0.9154, 0.2919, 0.9154, 0.2919, 0.9154, 0.2919, 0.9154, 0.1942, 0.931, 0.1942, 0.931, 0.1942, 0.931, 0.1942, 0.931, 0.3387, 0.9349, 0.3387, 0.9349, 0.3387, 0.9349, 0.3387, 0.9349, 0.3387, 0.9349, 0.3387, 0.9349, 0.3387, 0.9349, 0.3387, 0.9349, 0.3387, 0.9349, 0.3387, 0.9349, 0.3387, 0.9349, 0.3387, 0.9349, 0.1942, 0.931, 0.1942, 0.931, 0.1942, 0.931, 0.1942, 0.931, 0.2841, 0.9467, 0.2841, 0.9467, 0.2841, 0.9467, 0.2841, 0.9467, 0.03937, 0.9056, 0.03937, 0.9056, 0.03937, 0.9056, 0.03937, 0.9056, 0.03937, 0.9056, 0.03937, 0.9056, 0.03937, 0.9056, 0.03937, 0.9056, 0.03937, 0.9056, 0.03937, 0.9056, 0.03937, 0.9056, 0.03937, 0.9056, 0.03937, 0.9056, 0.03937, 0.9056, 0.03937, 0.9056, 0.03937, 0.9056, 0.03937, 0.9056, 0.03937, 0.9056, 0.03937, 0.9056, 0.03937, 0.9056, 0.03937, 0.9056, 0.03937, 0.9056, 0.03937, 0.9056, 0.03937, 0.9056, 0.03937, 0.9056, 0.03937, 0.9056, 0.03937, 0.9056, 0.03937, 0.9056, 0.03937, 0.9056, 0.03937, 0.9056, 0.03937, 0.9056, 0.03937, 0.9056, 0.03937, 0.9056, 0.03937, 0.9056, 0.03937, 0.9056, 0.03937, 0.9056, 0.03937, 0.9056, 0.03937, 0.9056, 0.03937, 0.9056, 0.03937, 0.9056, 0.03937, 0.9056, 0.03937, 0.9056])
me_circle_002.materials.append(mat_default_002)
me_circle_002.update()

# ---- objects
ob_circle = bpy.data.objects.new('Circle', me_circle_002)

# ---- transforms, parenting, visibility, modifiers, constraints
ob_circle.location = (0.0, 0.0, 0.0)

# ---- collection membership
col_collection.objects.link(ob_circle)

# ---- scene / render settings (as saved in the file)
scene.frame_start = 1; scene.frame_end = 250; scene.frame_set(1)
scene.render.engine = 'BLENDER_EEVEE_NEXT'
scene.cycles.sampling_pattern = 'TABULATED_SOBOL'
scene.cycles.use_light_tree = False
scene.view_settings.view_transform = 'Filmic'
bpy.context.view_layer.update()

# ---- added for rendering (the .blend has no active camera and no usable light): camera, sun
cam_auto = bpy.data.cameras.new('AutoCamera')
cam_auto.lens = 50.0
cam_auto.sensor_width = 36.0
cam_auto.clip_end = 1000.0
ob_auto_camera = bpy.data.objects.new('AutoCamera', cam_auto)
scene.collection.objects.link(ob_auto_camera)
ob_auto_camera.location = (4.40279, -5.27353, 5.61816)
ob_auto_camera.rotation_euler = (1.09748, -7.21219e-08, 0.694738)
scene.camera = ob_auto_camera
light_auto_sun = bpy.data.lights.new('AutoSun', 'SUN')
light_auto_sun.energy = 3.0
light_auto_sun.angle = 0.0523599
ob_auto_sun = bpy.data.objects.new('AutoSun', light_auto_sun)
scene.collection.objects.link(ob_auto_sun)
ob_auto_sun.rotation_euler = (0.872665, 0.174533, 0.523599)
bpy.context.view_layer.update()
